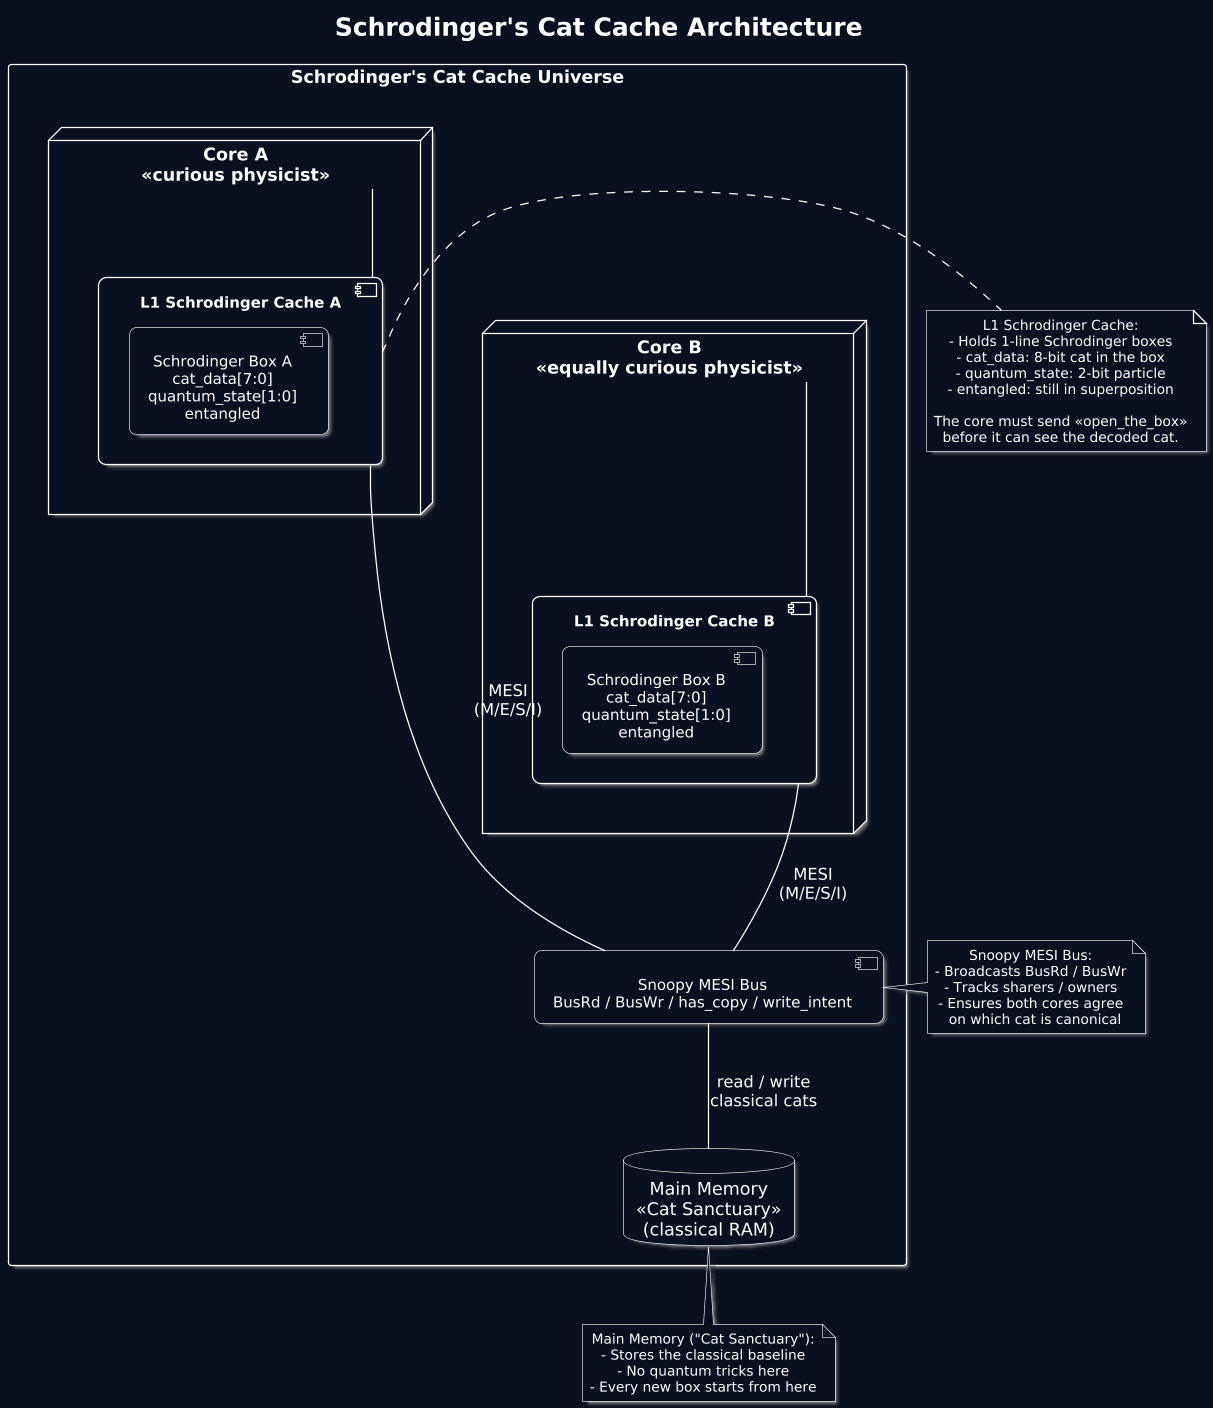

The diagram above was rendered by PlantUML. Its source (embedded in the PNG):
@startuml
title Schrodinger's Cat Cache Architecture

' ------------------------------------------------------
' Global styling - monochrome white on dark
' ------------------------------------------------------
skinparam backgroundColor #0b1020
skinparam defaultTextAlignment center
skinparam shadowing true
skinparam dpi 120

skinparam title {
  FontColor #ffffff
  FontSize 20
}

skinparam defaultFontColor #ffffff

skinparam component {
  FontName JetBrains Mono
  FontSize 12
  RoundCorner 12
  BorderColor #ffffff
  FontColor  #ffffff
  BackgroundColor #0b1020
}

skinparam node {
  BorderColor #ffffff
  FontColor  #ffffff
  BackgroundColor #0b1020
}

skinparam database {
  BorderColor #ffffff
  FontColor  #ffffff
  BackgroundColor #0b1020
}

skinparam rectangle {
  BorderColor #ffffff
  FontColor  #ffffff
  BackgroundColor #0b1020
}

skinparam note {
  BackgroundColor #0b1020
  BorderColor #ffffff
  FontColor #ffffff
  FontSize 11
  RoundCorner 10
}

skinparam ArrowColor #ffffff

rectangle "Schrodinger's Cat Cache Universe" as UNIVERSE {
  node "Core A\n«curious physicist»" as CORE_A {
    component "L1 Schrodinger Cache A" as L1A {
      component "Schrodinger Box A\ncat_data[7:0]\nquantum_state[1:0]\nentangled" as BOX_A
    }
  }

  node "Core B\n«equally curious physicist»" as CORE_B {
    component "L1 Schrodinger Cache B" as L1B {
      component "Schrodinger Box B\ncat_data[7:0]\nquantum_state[1:0]\nentangled" as BOX_B
    }
  }

  component "Snoopy MESI Bus\nBusRd / BusWr / has_copy / write_intent" as BUS

  database "Main Memory\n«Cat Sanctuary»\n(classical RAM)" as MEM
}

CORE_A -down- L1A
CORE_B -down- L1B

L1A -[hidden]- L1B

L1A -down- BUS : MESI\n(M/E/S/I)
L1B -down- BUS : MESI\n(M/E/S/I)

BUS -down- MEM : read / write\nclassical cats

note right of L1A
  L1 Schrodinger Cache:
  - Holds 1-line Schrodinger boxes
  - cat_data: 8-bit cat in the box
  - quantum_state: 2-bit particle
  - entangled: still in superposition

  The core must send «open_the_box»
  before it can see the decoded cat.
end note

note left of BUS
  Snoopy MESI Bus:
  - Broadcasts BusRd / BusWr
  - Tracks sharers / owners
  - Ensures both cores agree
    on which cat is canonical
end note

note bottom of MEM
  Main Memory ("Cat Sanctuary"):
  - Stores the classical baseline
  - No quantum tricks here
  - Every new box starts from here
end note
@enduml